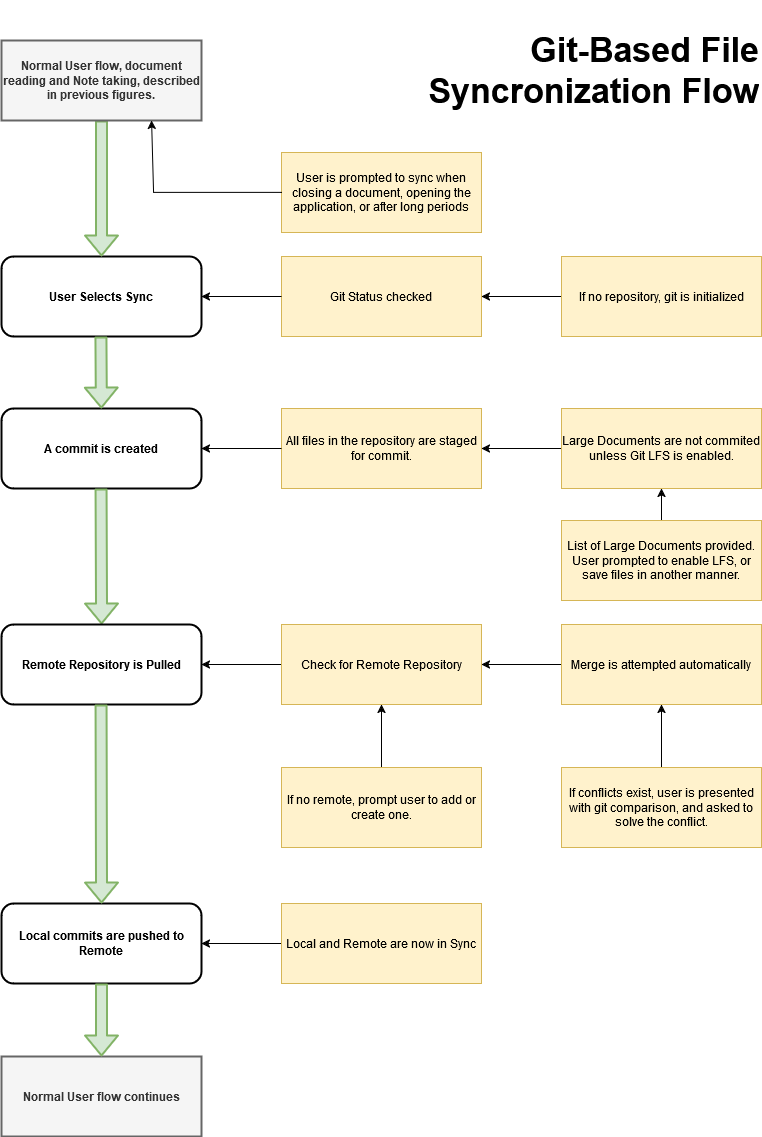

The diagram above was exported from draw.io. Its source (the exported page's mxGraphModel, read from the mxfile embedded in the PNG):
<mxGraphModel dx="2074" dy="1114" grid="1" gridSize="8" guides="1" tooltips="1" connect="1" arrows="1" fold="1" page="1" pageScale="1" pageWidth="827" pageHeight="1169" background="#ffffff" math="0" shadow="0">
  <root>
    <mxCell id="WIyWlLk6GJQsqaUBKTNV-0" />
    <mxCell id="WIyWlLk6GJQsqaUBKTNV-1" parent="WIyWlLk6GJQsqaUBKTNV-0" />
    <mxCell id="ie1buafxKD4Rnn2oyefI-0" value="User Selects Sync" style="rounded=1;whiteSpace=wrap;html=1;fontSize=12;glass=0;strokeWidth=2;shadow=0;fontStyle=1" vertex="1" parent="WIyWlLk6GJQsqaUBKTNV-1">
      <mxGeometry x="40" y="256" width="200" height="80" as="geometry" />
    </mxCell>
    <mxCell id="ie1buafxKD4Rnn2oyefI-1" value="All files in the repository are staged for commit. " style="rounded=0;whiteSpace=wrap;html=1;fontSize=12;glass=0;strokeWidth=1;shadow=0;fillColor=#fff2cc;strokeColor=#d6b656;" vertex="1" parent="WIyWlLk6GJQsqaUBKTNV-1">
      <mxGeometry x="320" y="408" width="200" height="80" as="geometry" />
    </mxCell>
    <mxCell id="ie1buafxKD4Rnn2oyefI-4" value="&lt;h1&gt;Git-Based File &lt;br&gt;Syncronization Flow&lt;br&gt;&lt;/h1&gt;" style="text;html=1;whiteSpace=wrap;overflow=hidden;rounded=0;align=right;strokeWidth=1;verticalAlign=top;fontSize=17;" vertex="1" parent="WIyWlLk6GJQsqaUBKTNV-1">
      <mxGeometry x="256" width="544" height="190" as="geometry" />
    </mxCell>
    <mxCell id="ie1buafxKD4Rnn2oyefI-5" value="A commit is created" style="rounded=1;whiteSpace=wrap;html=1;fontSize=12;glass=0;strokeWidth=2;shadow=0;fontStyle=1" vertex="1" parent="WIyWlLk6GJQsqaUBKTNV-1">
      <mxGeometry x="40" y="408" width="200" height="80" as="geometry" />
    </mxCell>
    <mxCell id="ie1buafxKD4Rnn2oyefI-10" value="Git Status checked" style="rounded=0;whiteSpace=wrap;html=1;fontSize=12;glass=0;strokeWidth=1;shadow=0;fillColor=#fff2cc;strokeColor=#d6b656;" vertex="1" parent="WIyWlLk6GJQsqaUBKTNV-1">
      <mxGeometry x="320" y="256" width="200" height="80" as="geometry" />
    </mxCell>
    <mxCell id="ie1buafxKD4Rnn2oyefI-93" value="" style="edgeStyle=orthogonalEdgeStyle;rounded=0;orthogonalLoop=1;jettySize=auto;html=1;" edge="1" parent="WIyWlLk6GJQsqaUBKTNV-1" source="ie1buafxKD4Rnn2oyefI-13" target="ie1buafxKD4Rnn2oyefI-10">
      <mxGeometry relative="1" as="geometry" />
    </mxCell>
    <mxCell id="ie1buafxKD4Rnn2oyefI-13" value="If no repository, git is initialized" style="rounded=0;whiteSpace=wrap;html=1;fontSize=12;glass=0;strokeWidth=1;shadow=0;fillColor=#fff2cc;strokeColor=#d6b656;" vertex="1" parent="WIyWlLk6GJQsqaUBKTNV-1">
      <mxGeometry x="600" y="256" width="200" height="80" as="geometry" />
    </mxCell>
    <mxCell id="ie1buafxKD4Rnn2oyefI-28" value="" style="shape=flexArrow;endArrow=classic;html=1;rounded=1;exitX=0.5;exitY=1;exitDx=0;exitDy=0;entryX=0.5;entryY=0;entryDx=0;entryDy=0;strokeWidth=2;fillColor=#d5e8d4;strokeColor=#82b366;" edge="1" parent="WIyWlLk6GJQsqaUBKTNV-1" target="ie1buafxKD4Rnn2oyefI-0">
      <mxGeometry width="50" height="50" relative="1" as="geometry">
        <mxPoint x="140" y="120" as="sourcePoint" />
        <mxPoint x="360" y="540" as="targetPoint" />
      </mxGeometry>
    </mxCell>
    <mxCell id="ie1buafxKD4Rnn2oyefI-29" value="" style="shape=flexArrow;endArrow=classic;html=1;rounded=1;exitX=0.5;exitY=1;exitDx=0;exitDy=0;entryX=0.5;entryY=0;entryDx=0;entryDy=0;strokeWidth=2;fillColor=#d5e8d4;strokeColor=#82b366;" edge="1" parent="WIyWlLk6GJQsqaUBKTNV-1" target="ie1buafxKD4Rnn2oyefI-5">
      <mxGeometry width="50" height="50" relative="1" as="geometry">
        <mxPoint x="139.5" y="336" as="sourcePoint" />
        <mxPoint x="139.5" y="416" as="targetPoint" />
      </mxGeometry>
    </mxCell>
    <mxCell id="ie1buafxKD4Rnn2oyefI-30" value="" style="shape=flexArrow;endArrow=classic;html=1;rounded=1;exitX=0.5;exitY=1;exitDx=0;exitDy=0;entryX=0.5;entryY=0;entryDx=0;entryDy=0;strokeWidth=2;fillColor=#d5e8d4;strokeColor=#82b366;" edge="1" parent="WIyWlLk6GJQsqaUBKTNV-1" target="ie1buafxKD4Rnn2oyefI-99">
      <mxGeometry width="50" height="50" relative="1" as="geometry">
        <mxPoint x="139.5" y="488" as="sourcePoint" />
        <mxPoint x="139.5" y="568" as="targetPoint" />
      </mxGeometry>
    </mxCell>
    <mxCell id="ie1buafxKD4Rnn2oyefI-40" value="" style="endArrow=classic;html=1;rounded=0;entryX=0;entryY=0.5;entryDx=0;entryDy=0;exitX=0;exitY=0.5;exitDx=0;exitDy=0;" edge="1" parent="WIyWlLk6GJQsqaUBKTNV-1" source="ie1buafxKD4Rnn2oyefI-10">
      <mxGeometry width="50" height="50" relative="1" as="geometry">
        <mxPoint x="350" y="626" as="sourcePoint" />
        <mxPoint x="240" y="296" as="targetPoint" />
      </mxGeometry>
    </mxCell>
    <mxCell id="ie1buafxKD4Rnn2oyefI-48" value="" style="endArrow=classic;html=1;rounded=0;entryX=1;entryY=0.5;entryDx=0;entryDy=0;exitX=0;exitY=0.5;exitDx=0;exitDy=0;" edge="1" parent="WIyWlLk6GJQsqaUBKTNV-1" source="ie1buafxKD4Rnn2oyefI-1" target="ie1buafxKD4Rnn2oyefI-5">
      <mxGeometry width="50" height="50" relative="1" as="geometry">
        <mxPoint x="310" y="432" as="sourcePoint" />
        <mxPoint x="250" y="432" as="targetPoint" />
      </mxGeometry>
    </mxCell>
    <mxCell id="ie1buafxKD4Rnn2oyefI-83" value="Normal User flow, document reading and Note taking, described in previous figures. " style="rounded=0;whiteSpace=wrap;html=1;fontSize=12;glass=0;strokeWidth=2;shadow=0;fontStyle=1;fillColor=#f5f5f5;fontColor=#333333;strokeColor=#666666;" vertex="1" parent="WIyWlLk6GJQsqaUBKTNV-1">
      <mxGeometry x="40" y="40" width="200" height="80" as="geometry" />
    </mxCell>
    <mxCell id="ie1buafxKD4Rnn2oyefI-96" value="" style="edgeStyle=orthogonalEdgeStyle;rounded=0;orthogonalLoop=1;jettySize=auto;html=1;" edge="1" parent="WIyWlLk6GJQsqaUBKTNV-1" source="ie1buafxKD4Rnn2oyefI-95" target="ie1buafxKD4Rnn2oyefI-1">
      <mxGeometry relative="1" as="geometry" />
    </mxCell>
    <mxCell id="ie1buafxKD4Rnn2oyefI-95" value="Large Documents are not commited unless Git LFS is enabled. " style="rounded=0;whiteSpace=wrap;html=1;fontSize=12;glass=0;strokeWidth=1;shadow=0;fillColor=#fff2cc;strokeColor=#d6b656;" vertex="1" parent="WIyWlLk6GJQsqaUBKTNV-1">
      <mxGeometry x="600" y="408" width="200" height="80" as="geometry" />
    </mxCell>
    <mxCell id="ie1buafxKD4Rnn2oyefI-98" value="" style="edgeStyle=orthogonalEdgeStyle;rounded=0;orthogonalLoop=1;jettySize=auto;html=1;" edge="1" parent="WIyWlLk6GJQsqaUBKTNV-1" source="ie1buafxKD4Rnn2oyefI-97" target="ie1buafxKD4Rnn2oyefI-95">
      <mxGeometry relative="1" as="geometry" />
    </mxCell>
    <mxCell id="ie1buafxKD4Rnn2oyefI-97" value="List of Large Documents provided.&lt;br&gt;User prompted to enable LFS, or save files in another manner. " style="rounded=0;whiteSpace=wrap;html=1;fontSize=12;glass=0;strokeWidth=1;shadow=0;fillColor=#fff2cc;strokeColor=#d6b656;" vertex="1" parent="WIyWlLk6GJQsqaUBKTNV-1">
      <mxGeometry x="600" y="520" width="200" height="80" as="geometry" />
    </mxCell>
    <mxCell id="ie1buafxKD4Rnn2oyefI-99" value="Remote Repository is Pulled" style="rounded=1;whiteSpace=wrap;html=1;fontSize=12;glass=0;strokeWidth=2;shadow=0;fontStyle=1" vertex="1" parent="WIyWlLk6GJQsqaUBKTNV-1">
      <mxGeometry x="40" y="624" width="200" height="80" as="geometry" />
    </mxCell>
    <mxCell id="ie1buafxKD4Rnn2oyefI-101" value="" style="edgeStyle=orthogonalEdgeStyle;rounded=0;orthogonalLoop=1;jettySize=auto;html=1;" edge="1" parent="WIyWlLk6GJQsqaUBKTNV-1" source="ie1buafxKD4Rnn2oyefI-100" target="ie1buafxKD4Rnn2oyefI-99">
      <mxGeometry relative="1" as="geometry" />
    </mxCell>
    <mxCell id="ie1buafxKD4Rnn2oyefI-100" value="Check for Remote Repository" style="rounded=0;whiteSpace=wrap;html=1;fontSize=12;glass=0;strokeWidth=1;shadow=0;fillColor=#fff2cc;strokeColor=#d6b656;" vertex="1" parent="WIyWlLk6GJQsqaUBKTNV-1">
      <mxGeometry x="320" y="624" width="200" height="80" as="geometry" />
    </mxCell>
    <mxCell id="ie1buafxKD4Rnn2oyefI-110" value="" style="edgeStyle=orthogonalEdgeStyle;rounded=0;orthogonalLoop=1;jettySize=auto;html=1;" edge="1" parent="WIyWlLk6GJQsqaUBKTNV-1" source="ie1buafxKD4Rnn2oyefI-102" target="ie1buafxKD4Rnn2oyefI-107">
      <mxGeometry relative="1" as="geometry" />
    </mxCell>
    <mxCell id="ie1buafxKD4Rnn2oyefI-102" value="If conflicts exist, user is presented with git comparison, and asked to solve the conflict. " style="rounded=0;whiteSpace=wrap;html=1;fontSize=12;glass=0;strokeWidth=1;shadow=0;fillColor=#fff2cc;strokeColor=#d6b656;" vertex="1" parent="WIyWlLk6GJQsqaUBKTNV-1">
      <mxGeometry x="600" y="767" width="200" height="80" as="geometry" />
    </mxCell>
    <mxCell id="ie1buafxKD4Rnn2oyefI-104" value="Local commits are pushed to Remote" style="rounded=1;whiteSpace=wrap;html=1;fontSize=12;glass=0;strokeWidth=2;shadow=0;fontStyle=1" vertex="1" parent="WIyWlLk6GJQsqaUBKTNV-1">
      <mxGeometry x="40" y="903" width="200" height="80" as="geometry" />
    </mxCell>
    <mxCell id="ie1buafxKD4Rnn2oyefI-105" value="" style="shape=flexArrow;endArrow=classic;html=1;rounded=1;exitX=0.5;exitY=1;exitDx=0;exitDy=0;entryX=0.5;entryY=0;entryDx=0;entryDy=0;strokeWidth=2;fillColor=#d5e8d4;strokeColor=#82b366;" edge="1" parent="WIyWlLk6GJQsqaUBKTNV-1" target="ie1buafxKD4Rnn2oyefI-104">
      <mxGeometry width="50" height="50" relative="1" as="geometry">
        <mxPoint x="139.5" y="704" as="sourcePoint" />
        <mxPoint x="140" y="793" as="targetPoint" />
      </mxGeometry>
    </mxCell>
    <mxCell id="ie1buafxKD4Rnn2oyefI-112" value="" style="edgeStyle=orthogonalEdgeStyle;rounded=0;orthogonalLoop=1;jettySize=auto;html=1;" edge="1" parent="WIyWlLk6GJQsqaUBKTNV-1" source="ie1buafxKD4Rnn2oyefI-106" target="ie1buafxKD4Rnn2oyefI-104">
      <mxGeometry relative="1" as="geometry" />
    </mxCell>
    <mxCell id="ie1buafxKD4Rnn2oyefI-106" value="Local and Remote are now in Sync" style="rounded=0;whiteSpace=wrap;html=1;fontSize=12;glass=0;strokeWidth=1;shadow=0;fillColor=#fff2cc;strokeColor=#d6b656;" vertex="1" parent="WIyWlLk6GJQsqaUBKTNV-1">
      <mxGeometry x="320" y="903" width="200" height="80" as="geometry" />
    </mxCell>
    <mxCell id="ie1buafxKD4Rnn2oyefI-111" value="" style="edgeStyle=orthogonalEdgeStyle;rounded=0;orthogonalLoop=1;jettySize=auto;html=1;" edge="1" parent="WIyWlLk6GJQsqaUBKTNV-1" source="ie1buafxKD4Rnn2oyefI-107" target="ie1buafxKD4Rnn2oyefI-100">
      <mxGeometry relative="1" as="geometry" />
    </mxCell>
    <mxCell id="ie1buafxKD4Rnn2oyefI-107" value="Merge is attempted automatically" style="rounded=0;whiteSpace=wrap;html=1;fontSize=12;glass=0;strokeWidth=1;shadow=0;fillColor=#fff2cc;strokeColor=#d6b656;" vertex="1" parent="WIyWlLk6GJQsqaUBKTNV-1">
      <mxGeometry x="600" y="624" width="200" height="80" as="geometry" />
    </mxCell>
    <mxCell id="ie1buafxKD4Rnn2oyefI-109" value="" style="edgeStyle=orthogonalEdgeStyle;rounded=0;orthogonalLoop=1;jettySize=auto;html=1;" edge="1" parent="WIyWlLk6GJQsqaUBKTNV-1" source="ie1buafxKD4Rnn2oyefI-108" target="ie1buafxKD4Rnn2oyefI-100">
      <mxGeometry relative="1" as="geometry" />
    </mxCell>
    <mxCell id="ie1buafxKD4Rnn2oyefI-108" value="If no remote, prompt user to add or create one." style="rounded=0;whiteSpace=wrap;html=1;fontSize=12;glass=0;strokeWidth=1;shadow=0;fillColor=#fff2cc;strokeColor=#d6b656;" vertex="1" parent="WIyWlLk6GJQsqaUBKTNV-1">
      <mxGeometry x="320" y="767" width="200" height="80" as="geometry" />
    </mxCell>
    <mxCell id="ie1buafxKD4Rnn2oyefI-113" value="User is prompted to sync when closing a document, opening the application, or after long periods" style="rounded=0;whiteSpace=wrap;html=1;fontSize=12;glass=0;strokeWidth=1;shadow=0;fillColor=#fff2cc;strokeColor=#d6b656;" vertex="1" parent="WIyWlLk6GJQsqaUBKTNV-1">
      <mxGeometry x="320" y="152" width="200" height="80" as="geometry" />
    </mxCell>
    <mxCell id="ie1buafxKD4Rnn2oyefI-114" value="" style="endArrow=classic;html=1;rounded=0;entryX=0.75;entryY=1;entryDx=0;entryDy=0;exitX=0;exitY=0.5;exitDx=0;exitDy=0;" edge="1" parent="WIyWlLk6GJQsqaUBKTNV-1" source="ie1buafxKD4Rnn2oyefI-113" target="ie1buafxKD4Rnn2oyefI-83">
      <mxGeometry width="50" height="50" relative="1" as="geometry">
        <mxPoint x="320" y="223.5" as="sourcePoint" />
        <mxPoint x="240" y="223.5" as="targetPoint" />
        <Array as="points">
          <mxPoint x="192" y="192" />
        </Array>
      </mxGeometry>
    </mxCell>
    <mxCell id="ie1buafxKD4Rnn2oyefI-115" value="Normal User flow continues" style="rounded=0;whiteSpace=wrap;html=1;fontSize=12;glass=0;strokeWidth=2;shadow=0;fontStyle=1;fillColor=#f5f5f5;fontColor=#333333;strokeColor=#666666;" vertex="1" parent="WIyWlLk6GJQsqaUBKTNV-1">
      <mxGeometry x="40" y="1056" width="200" height="80" as="geometry" />
    </mxCell>
    <mxCell id="ie1buafxKD4Rnn2oyefI-116" value="" style="shape=flexArrow;endArrow=classic;html=1;rounded=1;exitX=0.5;exitY=1;exitDx=0;exitDy=0;entryX=0.5;entryY=0;entryDx=0;entryDy=0;strokeWidth=2;fillColor=#d5e8d4;strokeColor=#82b366;" edge="1" parent="WIyWlLk6GJQsqaUBKTNV-1" source="ie1buafxKD4Rnn2oyefI-104" target="ie1buafxKD4Rnn2oyefI-115">
      <mxGeometry width="50" height="50" relative="1" as="geometry">
        <mxPoint x="147.5" y="712" as="sourcePoint" />
        <mxPoint x="148" y="911" as="targetPoint" />
      </mxGeometry>
    </mxCell>
  </root>
</mxGraphModel>